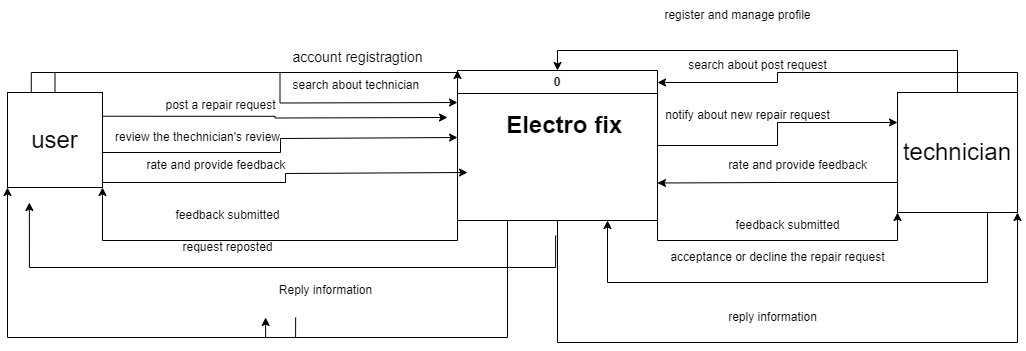

The diagram above was exported from draw.io. Its source (the exported page's mxGraphModel, read from the mxfile embedded in the PNG):
<mxGraphModel dx="1276" dy="606" grid="1" gridSize="10" guides="1" tooltips="1" connect="1" arrows="1" fold="1" page="1" pageScale="1.5" pageWidth="1169" pageHeight="826" background="none" math="0" shadow="0">
  <root>
    <mxCell id="0" style=";html=1;" />
    <mxCell id="1" style=";html=1;" parent="0" />
    <mxCell id="7cuKgindy6AHzFSoHTfe-10" style="edgeStyle=orthogonalEdgeStyle;rounded=0;orthogonalLoop=1;jettySize=auto;html=1;exitX=0.25;exitY=1;exitDx=0;exitDy=0;entryX=0;entryY=1;entryDx=0;entryDy=0;" parent="1" source="7cuKgindy6AHzFSoHTfe-11" target="7cuKgindy6AHzFSoHTfe-5" edge="1">
      <mxGeometry relative="1" as="geometry" />
    </mxCell>
    <mxCell id="7cuKgindy6AHzFSoHTfe-17" style="edgeStyle=orthogonalEdgeStyle;rounded=0;orthogonalLoop=1;jettySize=auto;html=1;exitX=0.5;exitY=1;exitDx=0;exitDy=0;entryX=0.25;entryY=1;entryDx=0;entryDy=0;" parent="1" edge="1">
      <mxGeometry relative="1" as="geometry">
        <mxPoint x="828.13" y="703" as="sourcePoint" />
        <mxPoint x="301.88" y="670" as="targetPoint" />
        <Array as="points">
          <mxPoint x="828.13" y="735" />
          <mxPoint x="302.13" y="735" />
        </Array>
      </mxGeometry>
    </mxCell>
    <mxCell id="7cuKgindy6AHzFSoHTfe-25" style="edgeStyle=orthogonalEdgeStyle;rounded=0;orthogonalLoop=1;jettySize=auto;html=1;exitX=0;exitY=1;exitDx=0;exitDy=0;entryX=1;entryY=1;entryDx=0;entryDy=0;" parent="1" source="7cuKgindy6AHzFSoHTfe-2" target="7cuKgindy6AHzFSoHTfe-5" edge="1">
      <mxGeometry relative="1" as="geometry" />
    </mxCell>
    <mxCell id="7cuKgindy6AHzFSoHTfe-44" style="edgeStyle=orthogonalEdgeStyle;rounded=0;orthogonalLoop=1;jettySize=auto;html=1;exitX=1;exitY=0.5;exitDx=0;exitDy=0;entryX=0;entryY=0.25;entryDx=0;entryDy=0;" parent="1" source="7cuKgindy6AHzFSoHTfe-2" target="7cuKgindy6AHzFSoHTfe-27" edge="1">
      <mxGeometry relative="1" as="geometry" />
    </mxCell>
    <mxCell id="7cuKgindy6AHzFSoHTfe-45" style="edgeStyle=orthogonalEdgeStyle;rounded=0;orthogonalLoop=1;jettySize=auto;html=1;exitX=0.5;exitY=1;exitDx=0;exitDy=0;entryX=1;entryY=1;entryDx=0;entryDy=0;" parent="1" source="7cuKgindy6AHzFSoHTfe-2" target="7cuKgindy6AHzFSoHTfe-27" edge="1">
      <mxGeometry relative="1" as="geometry">
        <Array as="points">
          <mxPoint x="830" y="810" />
          <mxPoint x="1290" y="810" />
        </Array>
      </mxGeometry>
    </mxCell>
    <mxCell id="7cuKgindy6AHzFSoHTfe-46" style="edgeStyle=orthogonalEdgeStyle;rounded=0;orthogonalLoop=1;jettySize=auto;html=1;exitX=1;exitY=1;exitDx=0;exitDy=0;entryX=0;entryY=1;entryDx=0;entryDy=0;" parent="1" source="7cuKgindy6AHzFSoHTfe-2" target="7cuKgindy6AHzFSoHTfe-27" edge="1">
      <mxGeometry relative="1" as="geometry" />
    </mxCell>
    <mxCell id="7cuKgindy6AHzFSoHTfe-2" value="0" style="swimlane;whiteSpace=wrap;html=1;" parent="1" vertex="1">
      <mxGeometry x="730" y="538" width="200" height="150" as="geometry" />
    </mxCell>
    <mxCell id="7cuKgindy6AHzFSoHTfe-3" value="&lt;font style=&quot;font-size: 24px;&quot;&gt;&lt;b&gt;Electro fix&amp;nbsp;&lt;/b&gt;&lt;/font&gt;" style="text;html=1;align=center;verticalAlign=middle;resizable=0;points=[];autosize=1;strokeColor=none;fillColor=none;" parent="1" vertex="1">
      <mxGeometry x="765" y="573" width="150" height="40" as="geometry" />
    </mxCell>
    <mxCell id="7cuKgindy6AHzFSoHTfe-8" style="edgeStyle=orthogonalEdgeStyle;rounded=0;orthogonalLoop=1;jettySize=auto;html=1;exitX=1;exitY=0.25;exitDx=0;exitDy=0;" parent="1" source="7cuKgindy6AHzFSoHTfe-5" edge="1">
      <mxGeometry relative="1" as="geometry">
        <mxPoint x="720" y="585" as="targetPoint" />
      </mxGeometry>
    </mxCell>
    <mxCell id="7cuKgindy6AHzFSoHTfe-15" style="edgeStyle=orthogonalEdgeStyle;rounded=0;orthogonalLoop=1;jettySize=auto;html=1;exitX=1;exitY=0.5;exitDx=0;exitDy=0;" parent="1" source="7cuKgindy6AHzFSoHTfe-5" edge="1">
      <mxGeometry relative="1" as="geometry">
        <mxPoint x="730" y="605" as="targetPoint" />
        <Array as="points">
          <mxPoint x="375" y="620" />
          <mxPoint x="553" y="620" />
          <mxPoint x="553" y="606" />
        </Array>
      </mxGeometry>
    </mxCell>
    <mxCell id="7cuKgindy6AHzFSoHTfe-19" style="edgeStyle=orthogonalEdgeStyle;rounded=0;orthogonalLoop=1;jettySize=auto;html=1;exitX=1;exitY=0.75;exitDx=0;exitDy=0;" parent="1" source="7cuKgindy6AHzFSoHTfe-5" edge="1">
      <mxGeometry relative="1" as="geometry">
        <mxPoint x="740" y="640" as="targetPoint" />
        <Array as="points">
          <mxPoint x="375" y="650" />
          <mxPoint x="558" y="650" />
          <mxPoint x="558" y="641" />
        </Array>
      </mxGeometry>
    </mxCell>
    <mxCell id="7cuKgindy6AHzFSoHTfe-23" style="edgeStyle=orthogonalEdgeStyle;rounded=0;orthogonalLoop=1;jettySize=auto;html=1;exitX=0.25;exitY=0;exitDx=0;exitDy=0;" parent="1" source="7cuKgindy6AHzFSoHTfe-5" edge="1">
      <mxGeometry relative="1" as="geometry">
        <mxPoint x="730" y="570" as="targetPoint" />
      </mxGeometry>
    </mxCell>
    <mxCell id="7cuKgindy6AHzFSoHTfe-33" style="edgeStyle=orthogonalEdgeStyle;rounded=0;orthogonalLoop=1;jettySize=auto;html=1;exitX=0.5;exitY=0;exitDx=0;exitDy=0;entryX=0;entryY=0;entryDx=0;entryDy=0;" parent="1" source="7cuKgindy6AHzFSoHTfe-5" target="7cuKgindy6AHzFSoHTfe-2" edge="1">
      <mxGeometry relative="1" as="geometry" />
    </mxCell>
    <mxCell id="7cuKgindy6AHzFSoHTfe-5" value="&lt;font style=&quot;font-size: 24px;&quot;&gt;user&lt;/font&gt;" style="whiteSpace=wrap;html=1;aspect=fixed;" parent="1" vertex="1">
      <mxGeometry x="280" y="560" width="95" height="95" as="geometry" />
    </mxCell>
    <mxCell id="7cuKgindy6AHzFSoHTfe-7" value="&lt;font style=&quot;font-size: 14px;&quot;&gt;account registragtion&lt;/font&gt;" style="text;html=1;align=center;verticalAlign=middle;resizable=0;points=[];autosize=1;strokeColor=none;fillColor=none;" parent="1" vertex="1">
      <mxGeometry x="555" y="510" width="150" height="30" as="geometry" />
    </mxCell>
    <mxCell id="7cuKgindy6AHzFSoHTfe-12" value="" style="edgeStyle=orthogonalEdgeStyle;rounded=0;orthogonalLoop=1;jettySize=auto;html=1;exitX=0.25;exitY=1;exitDx=0;exitDy=0;entryX=0;entryY=1;entryDx=0;entryDy=0;" parent="1" source="7cuKgindy6AHzFSoHTfe-2" target="7cuKgindy6AHzFSoHTfe-11" edge="1">
      <mxGeometry relative="1" as="geometry">
        <mxPoint x="780" y="688" as="sourcePoint" />
        <mxPoint x="330" y="645" as="targetPoint" />
      </mxGeometry>
    </mxCell>
    <mxCell id="7cuKgindy6AHzFSoHTfe-11" value="Reply information&lt;br&gt;&amp;nbsp;" style="text;html=1;align=center;verticalAlign=middle;resizable=0;points=[];autosize=1;strokeColor=none;fillColor=none;" parent="1" vertex="1">
      <mxGeometry x="538.13" y="745" width="120" height="40" as="geometry" />
    </mxCell>
    <mxCell id="7cuKgindy6AHzFSoHTfe-16" value="post a repair request&lt;br&gt;&amp;nbsp;" style="text;html=1;align=center;verticalAlign=middle;resizable=0;points=[];autosize=1;strokeColor=none;fillColor=none;" parent="1" vertex="1">
      <mxGeometry x="428.13" y="560" width="130" height="40" as="geometry" />
    </mxCell>
    <mxCell id="7cuKgindy6AHzFSoHTfe-18" value="request reposted" style="text;html=1;align=center;verticalAlign=middle;resizable=0;points=[];autosize=1;strokeColor=none;fillColor=none;" parent="1" vertex="1">
      <mxGeometry x="445" y="700" width="110" height="30" as="geometry" />
    </mxCell>
    <mxCell id="7cuKgindy6AHzFSoHTfe-20" value="review the thechnician's review&lt;br&gt;" style="text;html=1;align=center;verticalAlign=middle;resizable=0;points=[];autosize=1;strokeColor=none;fillColor=none;" parent="1" vertex="1">
      <mxGeometry x="375" y="590" width="190" height="30" as="geometry" />
    </mxCell>
    <mxCell id="7cuKgindy6AHzFSoHTfe-24" value="rate and provide feedback&amp;nbsp;" style="text;html=1;align=center;verticalAlign=middle;resizable=0;points=[];autosize=1;strokeColor=none;fillColor=none;" parent="1" vertex="1">
      <mxGeometry x="405" y="618" width="170" height="30" as="geometry" />
    </mxCell>
    <mxCell id="7cuKgindy6AHzFSoHTfe-26" value="feedback submitted" style="text;html=1;align=center;verticalAlign=middle;resizable=0;points=[];autosize=1;strokeColor=none;fillColor=none;" parent="1" vertex="1">
      <mxGeometry x="435" y="668" width="130" height="30" as="geometry" />
    </mxCell>
    <mxCell id="7cuKgindy6AHzFSoHTfe-28" style="edgeStyle=orthogonalEdgeStyle;rounded=0;orthogonalLoop=1;jettySize=auto;html=1;exitX=0.5;exitY=0;exitDx=0;exitDy=0;entryX=0.5;entryY=0;entryDx=0;entryDy=0;" parent="1" source="7cuKgindy6AHzFSoHTfe-27" target="7cuKgindy6AHzFSoHTfe-2" edge="1">
      <mxGeometry relative="1" as="geometry" />
    </mxCell>
    <mxCell id="7cuKgindy6AHzFSoHTfe-39" style="edgeStyle=orthogonalEdgeStyle;rounded=0;orthogonalLoop=1;jettySize=auto;html=1;exitX=0.75;exitY=1;exitDx=0;exitDy=0;entryX=0.75;entryY=1;entryDx=0;entryDy=0;" parent="1" source="7cuKgindy6AHzFSoHTfe-27" target="7cuKgindy6AHzFSoHTfe-2" edge="1">
      <mxGeometry relative="1" as="geometry">
        <Array as="points">
          <mxPoint x="1260" y="750" />
          <mxPoint x="880" y="750" />
        </Array>
      </mxGeometry>
    </mxCell>
    <mxCell id="7cuKgindy6AHzFSoHTfe-41" style="edgeStyle=orthogonalEdgeStyle;rounded=0;orthogonalLoop=1;jettySize=auto;html=1;exitX=0;exitY=0.75;exitDx=0;exitDy=0;entryX=1;entryY=0.75;entryDx=0;entryDy=0;" parent="1" source="7cuKgindy6AHzFSoHTfe-27" target="7cuKgindy6AHzFSoHTfe-2" edge="1">
      <mxGeometry relative="1" as="geometry" />
    </mxCell>
    <mxCell id="7cuKgindy6AHzFSoHTfe-27" value="&lt;font style=&quot;font-size: 24px;&quot;&gt;technician&lt;/font&gt;" style="whiteSpace=wrap;html=1;aspect=fixed;" parent="1" vertex="1">
      <mxGeometry x="1170" y="560" width="120" height="120" as="geometry" />
    </mxCell>
    <mxCell id="7cuKgindy6AHzFSoHTfe-30" value="register and manage profile" style="text;html=1;align=center;verticalAlign=middle;resizable=0;points=[];autosize=1;strokeColor=none;fillColor=none;" parent="1" vertex="1">
      <mxGeometry x="925" y="468" width="170" height="30" as="geometry" />
    </mxCell>
    <mxCell id="7cuKgindy6AHzFSoHTfe-32" value="reply information&lt;br&gt;" style="text;html=1;align=center;verticalAlign=middle;resizable=0;points=[];autosize=1;strokeColor=none;fillColor=none;" parent="1" vertex="1">
      <mxGeometry x="990" y="770" width="110" height="30" as="geometry" />
    </mxCell>
    <mxCell id="7cuKgindy6AHzFSoHTfe-34" value="search about technician&amp;nbsp;" style="text;html=1;align=center;verticalAlign=middle;resizable=0;points=[];autosize=1;strokeColor=none;fillColor=none;" parent="1" vertex="1">
      <mxGeometry x="555" y="538" width="150" height="30" as="geometry" />
    </mxCell>
    <mxCell id="7cuKgindy6AHzFSoHTfe-35" style="edgeStyle=orthogonalEdgeStyle;rounded=0;orthogonalLoop=1;jettySize=auto;html=1;exitX=1;exitY=0;exitDx=0;exitDy=0;entryX=1;entryY=0.08;entryDx=0;entryDy=0;entryPerimeter=0;" parent="1" source="7cuKgindy6AHzFSoHTfe-27" target="7cuKgindy6AHzFSoHTfe-2" edge="1">
      <mxGeometry relative="1" as="geometry" />
    </mxCell>
    <mxCell id="7cuKgindy6AHzFSoHTfe-36" value="search about post request" style="text;html=1;align=center;verticalAlign=middle;resizable=0;points=[];autosize=1;strokeColor=none;fillColor=none;" parent="1" vertex="1">
      <mxGeometry x="950" y="518" width="160" height="30" as="geometry" />
    </mxCell>
    <mxCell id="7cuKgindy6AHzFSoHTfe-38" value="notify about new repair request&lt;br&gt;" style="text;html=1;align=center;verticalAlign=middle;resizable=0;points=[];autosize=1;strokeColor=none;fillColor=none;" parent="1" vertex="1">
      <mxGeometry x="925" y="568" width="190" height="30" as="geometry" />
    </mxCell>
    <mxCell id="7cuKgindy6AHzFSoHTfe-40" value="acceptance or decline the repair request" style="text;html=1;align=center;verticalAlign=middle;resizable=0;points=[];autosize=1;strokeColor=none;fillColor=none;" parent="1" vertex="1">
      <mxGeometry x="930" y="710" width="240" height="30" as="geometry" />
    </mxCell>
    <mxCell id="7cuKgindy6AHzFSoHTfe-42" value="rate and provide feedback" style="text;html=1;align=center;verticalAlign=middle;resizable=0;points=[];autosize=1;strokeColor=none;fillColor=none;" parent="1" vertex="1">
      <mxGeometry x="990" y="618" width="160" height="30" as="geometry" />
    </mxCell>
    <mxCell id="7cuKgindy6AHzFSoHTfe-47" value="feedback submitted" style="text;html=1;align=center;verticalAlign=middle;resizable=0;points=[];autosize=1;strokeColor=none;fillColor=none;" parent="1" vertex="1">
      <mxGeometry x="995" y="678" width="130" height="30" as="geometry" />
    </mxCell>
  </root>
</mxGraphModel>